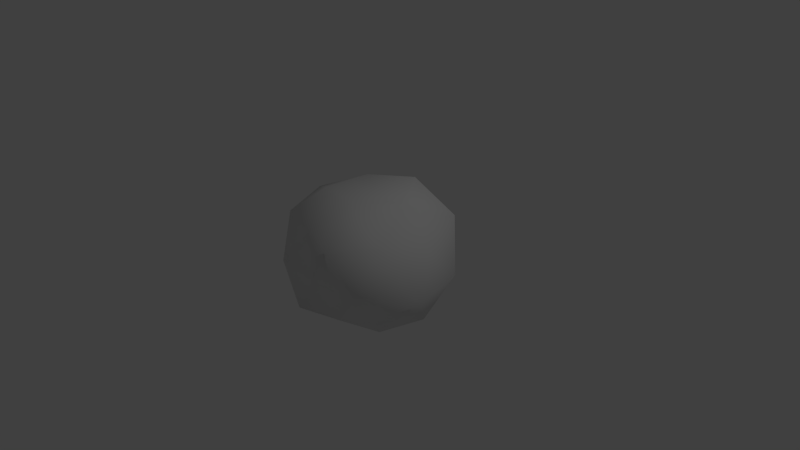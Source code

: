 # Source: rock1.blend  (saved by Blender 2.68.0; exported with 4.5.12 LTS)
import bpy
from mathutils import Matrix  # noqa: F401  (used for matrix-valued properties, if any)

bpy.ops.wm.read_factory_settings(use_empty=True)
scene = bpy.context.scene
scene.name = 'Scene'

# ---- collections
col_collection_1 = bpy.data.collections.new('Collection 1'); scene.collection.children.link(col_collection_1)

# ---- materials (node trees are filled in below, after node groups)
mat_asteroid1 = bpy.data.materials.new('Asteroid1')
mat_asteroid1.alpha_threshold = 0.0
mat_asteroid1.use_transparent_shadow = False
mat_asteroid1.roughness = 0.5
mat_asteroid1.line_color = (0.0, 0.0, 0.0, 1.0)

# ---- material node trees

# ---- world
world_world = bpy.data.worlds.new('World'); scene.world = world_world
world_world.color = (0.05088, 0.05088, 0.05088)
world_world.use_sun_shadow = False
world_world.sun_shadow_jitter_overblur = 0.0
world_world.cycles.sampling_method = 'MANUAL'
world_world.cycles.sample_map_resolution = 256

# ---- cameras
cam_camera = bpy.data.cameras.new('Camera')
cam_camera.clip_end = 100.0
cam_camera.lens = 35.0
cam_camera.sensor_width = 32.0
cam_camera.sensor_height = 18.0
cam_camera.ortho_scale = 7.314
cam_camera.dof.focus_distance = 0.0
cam_camera.dof.aperture_fstop = 128.0

# ---- lights
light_lamp = bpy.data.lights.new('Lamp', 'POINT')
light_lamp.transmission_factor = 0.0
light_lamp.cutoff_distance = 30.0
light_lamp.energy = 100.0
light_lamp.shadow_buffer_clip_start = 1.001
light_lamp.shadow_soft_size = 0.1
light_lamp.shadow_maximum_resolution = 0.006
light_lamp.use_absolute_resolution = True
light_lamp.cycles.use_multiple_importance_sampling = False

# ---- meshes
me_icosphere = bpy.data.meshes.new('Icosphere')
me_icosphere.from_pydata([(0.0, 0.0, -1.0), (0.7637, -0.5518, -0.4741), (-0.3213, -0.9889, -0.5199), (-0.8944, 0.0, -0.4472), (-0.2837, 0.8733, -0.4591), (0.7236, 0.5257, -0.4472), (0.3453, -1.054, 0.5415), (-0.8694, -0.6355, 0.5405), (-0.7266, 0.526, 0.4477), (0.3003, 0.9243, 0.4859), (0.9016, -0.01246, 0.456), (0.0, 0.0, 0.8988), (0.4253, -0.309, -0.8507), (0.2629, -0.8091, -0.5258), (-0.1625, -0.5, -0.8507), (0.4253, 0.309, -0.8507), (0.9185, -0.003435, -0.5676), (-0.6882, -0.5, -0.5257), (-0.5257, 0.0, -0.8507), (-0.7985, 0.5767, -0.6112), (-0.1625, 0.5, -0.8507), (0.2629, 0.809, -0.5257), (1.099, 0.3628, -0.001834), (1.251, -0.4058, -0.007714), (0.6538, -0.8995, -0.0003505), (-8.945e-06, -1.0, 2.32e-05), (-0.681, -0.9328, 0.001091), (-1.165, -0.3677, -0.003076), (-1.07, 0.3459, -0.006859), (-0.6761, 0.9306, 0.0), (0.0005742, 1.247, -0.02074), (0.5558, 0.7753, 0.01019), (0.7223, -0.525, 0.5518), (-0.2661, -0.8099, 0.5278), (-1.034, -0.01206, 0.6353), (-0.2935, 0.9034, 0.5871), (0.8423, 0.6071, 0.6403), (0.55, 0.0, 0.8899), (0.1777, -0.5266, 0.9495), (-0.4551, -0.3366, 0.9061), (-0.4424, 0.3214, 0.8847), (0.183, 0.5667, 0.9625)], [], [(0, 12, 14), (1, 12, 16), (0, 14, 18), (0, 18, 20), (0, 20, 15), (1, 16, 23), (2, 13, 25), (3, 17, 27), (4, 19, 29), (5, 21, 31), (1, 23, 24), (2, 25, 26), (3, 27, 28), (4, 29, 30), (5, 31, 22), (6, 32, 38), (7, 33, 39), (8, 34, 40), (9, 35, 41), (10, 36, 37), (14, 13, 2), (14, 12, 13), (12, 1, 13), (16, 15, 5), (16, 12, 15), (12, 0, 15), (18, 17, 3), (18, 14, 17), (14, 2, 17), (20, 19, 4), (20, 18, 19), (18, 3, 19), (15, 21, 5), (15, 20, 21), (20, 4, 21), (23, 22, 10), (23, 16, 22), (16, 5, 22), (25, 24, 6), (25, 13, 24), (13, 1, 24), (27, 26, 7), (27, 17, 26), (17, 2, 26), (29, 28, 8), (29, 19, 28), (19, 3, 28), (31, 30, 9), (31, 21, 30), (21, 4, 30), (24, 32, 6), (24, 23, 32), (23, 10, 32), (26, 33, 7), (26, 25, 33), (25, 6, 33), (28, 34, 8), (28, 27, 34), (27, 7, 34), (30, 35, 9), (30, 29, 35), (29, 8, 35), (22, 36, 10), (22, 31, 36), (31, 9, 36), (38, 37, 11), (38, 32, 37), (32, 10, 37), (39, 38, 11), (39, 33, 38), (33, 6, 38), (40, 39, 11), (40, 34, 39), (34, 7, 39), (41, 40, 11), (41, 35, 40), (35, 8, 40), (37, 41, 11), (37, 36, 41), (36, 9, 41)])
me_icosphere.polygons.foreach_set('use_smooth', [True] * 80)
_uv = me_icosphere.uv_layers.new(name='UVMap')
_uv.uv.foreach_set('vector', [-0.07419, 0.4411, 0.1516, 0.4184, 0.05947, 0.6654, -0.641, -0.009799, -0.6524, -0.2777, -0.4466, -0.1117, -0.07419, 0.4411, 0.05947, 0.6654, -0.2324, 0.6442, -0.07419, 0.4411, -0.2324, 0.6442, -0.3206, 0.3843, -0.07419, 0.4411, -0.3206, 0.3843, -0.08329, 0.2447, -0.641, -0.009799, -0.4466, -0.1117, -0.4491, 0.2447, 0.8639, -0.1945, 0.6772, 0.02998, 0.5773, -0.2476, -0.365, 0.8473, -0.1114, 0.9041, -0.3333, 1.13, 1.652, 0.7788, 1.652, 1.025, 1.491, 0.9749, -0.209, -0.2495, -0.1268, -0.473, 0.009099, -0.2165, 0.4978, 0.2235, 0.1768, 0.2686, 0.3658, -0.01589, 0.8639, -0.1945, 0.5773, -0.2476, 0.7983, -0.459, -0.365, 0.8473, -0.3333, 1.13, -0.5775, 0.897, 1.652, 0.7788, 1.491, 0.9749, 1.563, 0.6471, -0.209, -0.2495, 0.009099, -0.2165, -0.1469, 0.03277, 0.1768, 0.4882, 0.479, 0.5463, 0.2873, 0.7965, 0.9307, 0.04171, 1.124, 0.03748, 0.9307, 0.2686, 1.209, 1.014, 1.005, 1.172, 0.9734, 0.8906, 1.269, 0.5194, 1.237, 0.8051, 0.9883, 0.5905, 0.7311, 0.6003, 0.9289, 0.8284, 0.5944, 0.8294, 0.9307, 0.04268, 0.6772, 0.02998, 0.8639, -0.1945, 0.9307, 0.04268, 0.7408, 0.2686, 0.6772, 0.02998, 0.7408, 0.2686, 0.4978, 0.2235, 0.6772, 0.02998, -0.4466, -0.1117, -0.4083, -0.4129, -0.209, -0.2495, -0.4466, -0.1117, -0.6524, -0.2777, -0.4083, -0.4129, -0.6524, -0.2777, -0.5784, -0.5175, -0.4083, -0.4129, -0.2324, 0.6442, -0.1114, 0.9041, -0.365, 0.8473, -0.2324, 0.6442, 0.05947, 0.6654, -0.1114, 0.9041, 0.05947, 0.6654, 0.1768, 0.9221, -0.1114, 0.9041, -0.3206, 0.3843, -0.5453, 0.6203, -0.5249, 0.3986, -0.3206, 0.3843, -0.2324, 0.6442, -0.5453, 0.6203, -0.2324, 0.6442, -0.365, 0.8473, -0.5453, 0.6203, -0.4083, -0.4129, -0.1268, -0.473, -0.209, -0.2495, -0.4083, -0.4129, -0.3439, -0.6306, -0.1268, -0.473, -0.3439, -0.6306, -0.09379, -0.6305, -0.1268, -0.473, 0.727, 0.2687, 0.9734, 0.4861, 0.7311, 0.6003, -0.4491, 0.2447, -0.4466, -0.1117, -0.1469, 0.03277, -0.4466, -0.1117, -0.209, -0.2495, -0.1469, 0.03277, 0.5773, -0.2476, 0.3658, -0.01589, 0.2752, -0.3069, 0.5773, -0.2476, 0.6772, 0.02998, 0.3658, -0.01589, 0.6772, 0.02998, 0.4978, 0.2235, 0.3658, -0.01589, 1.433, -0.3178, 1.403, 0.00798, 1.159, -0.1534, -0.3333, 1.13, -0.1114, 0.9041, 0.01685, 1.13, -0.1114, 0.9041, 0.1768, 0.9221, 0.01685, 1.13, 0.7282, 1.5, 0.8954, 1.357, 0.9723, 1.597, 0.7282, 1.5, 0.7255, 1.16, 0.8954, 1.357, 0.7255, 1.16, 0.9734, 1.098, 0.8954, 1.357, 1.417, 0.3896, 1.563, 0.6471, 1.269, 0.5194, 0.009099, -0.2165, -0.1268, -0.473, 0.1768, -0.4952, -0.1268, -0.473, -0.09379, -0.6305, 0.1768, -0.4952, 0.3754, 0.2686, 0.479, 0.5463, 0.1768, 0.4882, 0.3754, 0.2686, 0.727, 0.2687, 0.479, 0.5463, 0.727, 0.2687, 0.7311, 0.6003, 0.479, 0.5463, 0.7983, -0.459, 0.4796, -0.4599, 0.6717, -0.6306, 0.7983, -0.459, 0.5773, -0.2476, 0.4796, -0.4599, 0.5773, -0.2476, 0.2752, -0.3069, 0.4796, -0.4599, 1.356, 1.171, 1.005, 1.172, 1.209, 1.014, 1.405, -0.6306, 1.433, -0.3178, 1.111, -0.461, 1.433, -0.3178, 1.159, -0.1534, 1.111, -0.461, 1.563, 0.6471, 1.237, 0.8051, 1.269, 0.5194, 1.563, 0.6471, 1.491, 0.9749, 1.237, 0.8051, 1.491, 0.9749, 1.209, 1.014, 1.237, 0.8051, 0.9734, 0.4861, 0.9289, 0.8284, 0.7311, 0.6003, -0.1469, 0.03277, 0.009099, -0.2165, 0.117, 0.09597, 1.417, 0.3896, 1.269, 0.5194, 1.112, 0.2686, 0.1768, 1.279, 0.3322, 1.098, 0.3321, 1.361, 0.2873, 0.7965, 0.479, 0.5463, 0.5944, 0.8294, 0.479, 0.5463, 0.7311, 0.6003, 0.5944, 0.8294, 0.2466, 1.58, 0.1768, 1.279, 0.3321, 1.361, 0.5643, 1.524, 0.5644, 1.226, 0.7255, 1.424, 0.5644, 1.226, 0.7242, 1.098, 0.7255, 1.424, 0.4414, 1.098, 0.1883, 0.9498, 0.4414, 0.9397, 0.9307, -0.5304, 1.111, -0.461, 0.9412, -0.2316, 1.111, -0.461, 1.159, -0.1534, 0.9412, -0.2316, 0.6987, 1.064, 0.4414, 1.098, 0.4414, 0.9397, 0.9883, 0.5905, 1.237, 0.8051, 0.9734, 0.8906, 1.237, 0.8051, 1.209, 1.014, 0.9734, 0.8906, 0.5944, 0.8294, 0.6987, 1.064, 0.4414, 0.9397, 0.5944, 0.8294, 0.9289, 0.8284, 0.6987, 1.064, 1.112, 0.2686, 1.269, 0.5194, 0.9883, 0.5905])
me_icosphere.materials.append(mat_asteroid1)
me_icosphere.use_remesh_preserve_volume = False
me_icosphere.use_remesh_preserve_attributes = False
me_icosphere.use_mirror_vertex_groups = False
me_icosphere.update()

# ---- objects
ob_icosphere = bpy.data.objects.new('Icosphere', me_icosphere)
ob_lamp = bpy.data.objects.new('Lamp', light_lamp)
ob_camera = bpy.data.objects.new('Camera', cam_camera)

# ---- transforms, parenting, visibility, modifiers, constraints
ob_icosphere.location = (0.0, 0.0, 0.0)
ob_icosphere.lineart.crease_threshold = 0.0
ob_lamp.location = (4.076, 1.005, 5.904)
ob_lamp.rotation_euler = (0.6503, 0.05522, 1.866)
ob_lamp.lock_rotations_4d = False
ob_lamp.empty_display_type = 'ARROWS'
ob_lamp.color = (0.0, 0.0, 0.0, 0.0)
ob_lamp.lineart.crease_threshold = 0.0
ob_camera.location = (7.481, -6.508, 5.344)
ob_camera.rotation_euler = (1.109, 0.01082, 0.8149)
ob_camera.lock_rotations_4d = False
ob_camera.empty_display_type = 'ARROWS'
ob_camera.color = (0.0, 0.0, 0.0, 0.0)
ob_camera.display_type = 'WIRE'
ob_camera.lineart.crease_threshold = 0.0

# ---- collection membership
col_collection_1.objects.link(ob_icosphere)
col_collection_1.objects.link(ob_lamp)
col_collection_1.objects.link(ob_camera)

# ---- scene / render settings (as saved in the file)
scene.camera = ob_camera
scene.frame_start = 1; scene.frame_end = 250; scene.frame_set(1)
scene.render.engine = 'BLENDER_EEVEE_NEXT'
scene.render.image_settings.color_mode = 'RGB'
scene.render.image_settings.compression = 90
scene.render.resolution_percentage = 50
scene.render.dither_intensity = 0.0
scene.cycles.use_denoising = False
scene.cycles.samples = 10
scene.cycles.sampling_pattern = 'TABULATED_SOBOL'
scene.cycles.light_sampling_threshold = 0.0
scene.cycles.use_adaptive_sampling = False
scene.cycles.use_light_tree = False
scene.cycles.blur_glossy = 0.0
scene.cycles.volume_bounces = 1
scene.cycles.pixel_filter_type = 'GAUSSIAN'
scene.cycles.sample_clamp_indirect = 0.0
scene.view_settings.view_transform = 'Standard'
bpy.context.view_layer.update()
